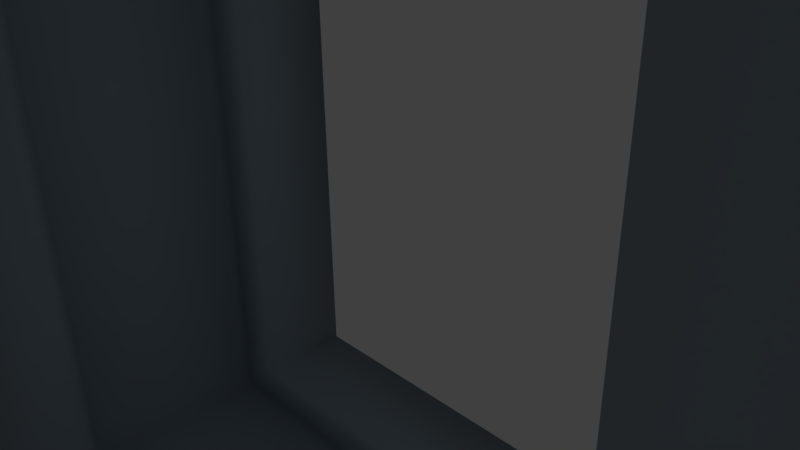 # Source: tunnel.blend  (saved by Blender 2.77.0; exported with 4.5.12 LTS)
import bpy
from mathutils import Matrix  # noqa: F401  (used for matrix-valued properties, if any)

bpy.ops.wm.read_factory_settings(use_empty=True)
scene = bpy.context.scene
scene.name = 'Scene'

# ---- collections
col_collection_1 = bpy.data.collections.new('Collection 1'); scene.collection.children.link(col_collection_1)

# ---- materials (node trees are filled in below, after node groups)
mat_material = bpy.data.materials.new('Material')
mat_material.alpha_threshold = 0.0
mat_material.use_transparent_shadow = False
mat_material.diffuse_color = (0.2918, 0.3564, 0.4125, 1.0)
mat_material.specular_color = (0.0957, 0.1156, 0.1329)
mat_material.roughness = 0.5
mat_material.line_color = (0.0, 0.0, 0.0, 1.0)

# ---- material node trees

# ---- world
world_world = bpy.data.worlds.new('World'); scene.world = world_world
world_world.color = (0.05088, 0.05088, 0.05088)
world_world.use_sun_shadow = False
world_world.sun_shadow_jitter_overblur = 0.0
world_world.cycles.sampling_method = 'MANUAL'

# ---- cameras
cam_camera = bpy.data.cameras.new('Camera')
cam_camera.clip_end = 100.0
cam_camera.lens = 35.0
cam_camera.sensor_width = 32.0
cam_camera.sensor_height = 18.0
cam_camera.ortho_scale = 7.314
cam_camera.dof.focus_distance = 0.0
cam_camera.dof.aperture_fstop = 128.0

# ---- lights
light_lamp = bpy.data.lights.new('Lamp', 'POINT')
light_lamp.transmission_factor = 0.0
light_lamp.cutoff_distance = 30.0
light_lamp.energy = 100.0
light_lamp.shadow_buffer_clip_start = 1.001
light_lamp.shadow_soft_size = 0.1
light_lamp.shadow_maximum_resolution = 0.006
light_lamp.use_absolute_resolution = True

# ---- meshes
me_tunnel = bpy.data.meshes.new('tunnel')
me_tunnel.from_pydata([(75.0, 75.0, -26.5), (75.0, 75.0, -50.0), (75.0, -75.0, -26.5), (75.0, -75.0, -50.0), (-75.0, 75.0, -26.5), (-75.0, 75.0, -50.0), (-75.0, -75.0, -26.5), (-75.0, -75.0, -50.0), (75.0, 75.0, 50.0), (100.0, 100.0, 50.0), (-75.0, 75.0, 50.0), (-100.0, 100.0, 50.0), (-75.0, -75.0, 50.0), (-100.0, -100.0, 50.0), (75.0, -75.0, 50.0), (100.0, -100.0, 50.0), (100.0, 100.0, -50.0), (100.0, -100.0, -50.0), (-100.0, -100.0, -50.0), (-100.0, 100.0, -50.0), (75.0, -75.0, 26.5), (75.0, 75.0, 26.5), (-75.0, 75.0, 26.5), (-75.0, -75.0, 26.5), (85.0, 85.0, -22.5), (85.0, -85.0, -22.5), (85.0, 85.0, 22.5), (85.0, -85.0, 22.5), (-85.0, -85.0, -22.5), (-85.0, -85.0, 22.5), (-85.0, 85.0, -22.5), (-85.0, 85.0, 22.5), (-79.0, -79.0, -22.5), (79.0, -79.0, -22.5), (79.0, 79.0, -22.5), (-79.0, 79.0, -22.5), (79.0, -79.0, 22.5), (-79.0, -79.0, 22.5), (-79.0, 79.0, 22.5), (79.0, 79.0, 22.5), (75.05, -75.05, -25.87), (75.2, -75.2, -25.26), (-75.2, -75.2, -25.26), (-75.44, -75.44, -24.68), (75.76, -75.76, -24.15), (-75.05, -75.05, -25.87), (75.44, -75.44, -24.68), (-75.76, -75.76, -24.15), (-76.65, -76.65, -23.26), (76.65, -76.65, -23.26), (-77.76, -77.76, -22.7), (77.76, -77.76, -22.7), (75.05, 75.05, -25.87), (75.2, 75.2, -25.26), (75.76, 75.76, -24.15), (75.44, 75.44, -24.68), (76.65, 76.65, -23.26), (77.76, 77.76, -22.7), (-77.76, 77.76, -22.7), (-76.65, 76.65, -23.26), (-75.76, 75.76, -24.15), (-75.2, 75.2, -25.26), (-75.44, 75.44, -24.68), (-75.05, 75.05, -25.87), (-77.76, -77.76, 22.7), (77.76, -77.76, 22.7), (-76.65, -76.65, 23.26), (76.65, -76.65, 23.26), (-75.76, -75.76, 24.15), (75.76, -75.76, 24.15), (-75.44, -75.44, 24.68), (-75.2, -75.2, 25.26), (75.2, -75.2, 25.26), (75.44, -75.44, 24.68), (-75.05, -75.05, 25.87), (75.05, -75.05, 25.87), (77.76, 77.76, 22.7), (76.65, 76.65, 23.26), (75.76, 75.76, 24.15), (75.2, 75.2, 25.26), (75.44, 75.44, 24.68), (75.05, 75.05, 25.87), (-75.05, 75.05, 25.87), (-75.2, 75.2, 25.26), (-75.76, 75.76, 24.15), (-75.44, 75.44, 24.68), (-76.65, 76.65, 23.26), (-77.76, 77.76, 22.7)], [], [(0, 1, 2), (2, 1, 3), (4, 5, 0), (0, 5, 1), (6, 7, 4), (4, 7, 5), (2, 3, 6), (6, 3, 7), (8, 9, 10), (10, 9, 11), (10, 11, 12), (12, 11, 13), (12, 13, 14), (14, 13, 15), (14, 15, 8), (8, 15, 9), (1, 16, 3), (3, 16, 17), (3, 17, 7), (7, 17, 18), (7, 18, 5), (5, 18, 19), (5, 19, 1), (1, 19, 16), (9, 15, 16), (16, 15, 17), (11, 9, 19), (19, 9, 16), (13, 11, 18), (18, 11, 19), (15, 13, 17), (17, 13, 18), (20, 14, 21), (21, 14, 8), (21, 8, 22), (22, 8, 10), (22, 10, 23), (23, 10, 12), (23, 12, 20), (20, 12, 14), (24, 25, 26), (26, 25, 27), (25, 28, 27), (27, 28, 29), (28, 30, 29), (29, 30, 31), (30, 24, 31), (31, 24, 26), (32, 28, 33), (33, 28, 25), (33, 25, 34), (34, 25, 24), (34, 24, 35), (35, 24, 30), (35, 30, 32), (32, 30, 28), (36, 27, 37), (37, 27, 29), (37, 29, 38), (38, 29, 31), (38, 31, 39), (39, 31, 26), (39, 26, 36), (36, 26, 27), (40, 2, 6), (40, 6, 41), (42, 43, 44), (6, 45, 41), (41, 45, 42), (41, 42, 46), (46, 42, 44), (43, 47, 44), (44, 47, 48), (44, 48, 49), (49, 48, 50), (49, 50, 51), (51, 50, 32), (51, 32, 33), (52, 0, 2), (52, 2, 53), (41, 46, 54), (2, 40, 53), (53, 40, 41), (53, 41, 55), (55, 41, 54), (46, 44, 54), (54, 44, 49), (54, 49, 56), (56, 49, 51), (56, 51, 57), (57, 51, 33), (57, 33, 34), (35, 32, 50), (35, 50, 58), (58, 50, 48), (58, 48, 59), (59, 48, 47), (59, 47, 60), (43, 42, 61), (43, 61, 47), (47, 61, 62), (47, 62, 60), (45, 6, 4), (45, 4, 42), (42, 4, 63), (42, 63, 61), (63, 4, 0), (63, 0, 61), (61, 0, 52), (61, 52, 53), (55, 60, 53), (53, 60, 62), (53, 62, 61), (55, 54, 60), (60, 54, 56), (60, 56, 59), (59, 56, 57), (59, 57, 58), (58, 57, 34), (58, 34, 35), (36, 37, 64), (36, 64, 65), (65, 64, 66), (65, 66, 67), (67, 66, 68), (67, 68, 69), (70, 71, 72), (70, 72, 68), (68, 72, 73), (68, 73, 69), (74, 23, 20), (74, 20, 71), (71, 20, 75), (71, 75, 72), (39, 36, 65), (39, 65, 76), (76, 65, 67), (76, 67, 77), (77, 67, 69), (77, 69, 78), (73, 72, 79), (73, 79, 69), (69, 79, 80), (69, 80, 78), (75, 20, 21), (75, 21, 72), (72, 21, 81), (72, 81, 79), (82, 22, 23), (82, 23, 83), (71, 70, 84), (23, 74, 83), (83, 74, 71), (83, 71, 85), (85, 71, 84), (70, 68, 84), (84, 68, 66), (84, 66, 86), (86, 66, 64), (86, 64, 87), (87, 64, 37), (87, 37, 38), (85, 84, 78), (78, 84, 86), (78, 86, 77), (77, 86, 87), (77, 87, 76), (76, 87, 38), (76, 38, 39), (85, 78, 83), (83, 78, 80), (83, 80, 79), (81, 21, 22), (81, 22, 79), (79, 22, 82), (79, 82, 83)])
me_tunnel.polygons.foreach_set('use_smooth', [True] * 176)
_uv = me_tunnel.uv_layers.new(name='UVMap')
_uv.uv.foreach_set('vector', [0.0, 0.0, 0.0, 0.0, 0.0, 0.0, 0.0, 0.0, 0.0, 0.0, 0.0, 0.0, 0.0, 0.0, 0.0, 0.0, 0.0, 0.0, 0.0, 0.0, 0.0, 0.0, 0.0, 0.0, 0.0, 0.0, 0.0, 0.0, 0.0, 0.0, 0.0, 0.0, 0.0, 0.0, 0.0, 0.0, 0.0, 0.0, 0.0, 0.0, 0.0, 0.0, 0.0, 0.0, 0.0, 0.0, 0.0, 0.0, 0.0, 0.0, 0.0, 0.0, 0.0, 0.0, 0.0, 0.0, 0.0, 0.0, 0.0, 0.0, 0.0, 0.0, 0.0, 0.0, 0.0, 0.0, 0.0, 0.0, 0.0, 0.0, 0.0, 0.0, 0.0, 0.0, 0.0, 0.0, 0.0, 0.0, 0.0, 0.0, 0.0, 0.0, 0.0, 0.0, 0.0, 0.0, 0.0, 0.0, 0.0, 0.0, 0.0, 0.0, 0.0, 0.0, 0.0, 0.0, 0.0, 0.0, 0.0, 0.0, 0.0, 0.0, 0.0, 0.0, 0.0, 0.0, 0.0, 0.0, 0.0, 0.0, 0.0, 0.0, 0.0, 0.0, 0.0, 0.0, 0.0, 0.0, 0.0, 0.0, 0.0, 0.0, 0.0, 0.0, 0.0, 0.0, 0.0, 0.0, 0.0, 0.0, 0.0, 0.0, 0.0, 0.0, 0.0, 0.0, 0.0, 0.0, 0.0, 0.0, 0.0, 0.0, 0.0, 0.0, 0.0, 0.0, 0.0, 0.0, 0.0, 0.0, 0.0, 0.0, 0.0, 0.0, 0.0, 0.0, 0.0, 0.0, 0.0, 0.0, 0.0, 0.0, 0.0, 0.0, 0.0, 0.0, 0.0, 0.0, 0.0, 0.0, 0.0, 0.0, 0.0, 0.0, 0.0, 0.0, 0.0, 0.0, 0.0, 0.0, 0.0, 0.0, 0.0, 0.0, 0.0, 0.0, 0.0, 0.0, 0.0, 0.0, 0.0, 0.0, 0.0, 0.0, 0.0, 0.0, 0.0, 0.0, 0.0, 0.0, 0.0, 0.0, 0.0, 0.0, 0.0, 0.0, 0.0, 0.0, 0.0, 0.0, 0.0, 0.0, 0.0, 0.0, 0.0, 0.0, 0.0, 0.0, 0.0, 0.0, 0.0, 0.0, 0.0, 0.0, 0.0, 0.0, 0.0, 0.0, 0.0, 0.0, 0.0, 0.0, 0.0, 0.0, 0.0, 0.0, 0.0, 0.0, 0.0, 0.0, 0.75, 0.0, 0.75, 1.0, 0.5, 0.0, 0.5, 0.0, 0.75, 1.0, 0.5, 1.0, 0.5, 0.0, 0.5, 1.0, 0.25, 0.0, 0.25, 0.0, 0.5, 1.0, 0.25, 1.0, 0.25, 0.0, 0.25, 1.0, 0.0, 8.976e-08, 0.0, 8.976e-08, 0.25, 1.0, 2.437e-07, 1.0, 1.0, 0.0, 1.0, 1.0, 0.75, 0.0, 0.75, 0.0, 1.0, 1.0, 0.75, 1.0, 0.0, 0.0, 0.0, 0.0, 0.0, 0.0, 0.0, 0.0, 0.0, 0.0, 0.0, 0.0, 0.0, 0.0, 0.0, 0.0, 0.0, 0.0, 0.0, 0.0, 0.0, 0.0, 0.0, 0.0, 0.0, 0.0, 0.0, 0.0, 0.0, 0.0, 0.0, 0.0, 0.0, 0.0, 0.0, 0.0, 0.0, 0.0, 0.0, 0.0, 0.0, 0.0, 0.0, 0.0, 0.0, 0.0, 0.0, 0.0, 0.0, 0.0, 0.0, 0.0, 0.0, 0.0, 0.0, 0.0, 0.0, 0.0, 0.0, 0.0, 0.0, 0.0, 0.0, 0.0, 0.0, 0.0, 0.0, 0.0, 0.0, 0.0, 0.0, 0.0, 0.0, 0.0, 0.0, 0.0, 0.0, 0.0, 0.0, 0.0, 0.0, 0.0, 0.0, 0.0, 0.0, 0.0, 0.0, 0.0, 0.0, 0.0, 0.0, 0.0, 0.0, 0.0, 0.0, 0.0, 0.0, 0.0, 0.0, 0.0, 0.0, 0.0, 0.0, 0.0, 0.0, 0.0, 0.0, 0.0, 0.0, 0.0, 0.0, 0.0, 0.0, 0.0, 0.0, 0.0, 0.0, 0.0, 0.0, 0.0, 0.0, 0.0, 0.0, 0.0, 0.0, 0.0, 0.0, 0.0, 0.0, 0.0, 0.0, 0.0, 0.0, 0.0, 0.0, 0.0, 0.0, 0.0, 0.0, 0.0, 0.0, 0.0, 0.0, 0.0, 0.0, 0.0, 0.0, 0.0, 0.0, 0.0, 0.0, 0.0, 0.0, 0.0, 0.0, 0.0, 0.0, 0.0, 0.0, 0.0, 0.0, 0.0, 0.0, 0.0, 0.0, 0.0, 0.0, 0.0, 0.0, 0.0, 0.0, 0.0, 0.0, 0.0, 0.0, 0.0, 0.0, 0.0, 0.0, 0.0, 0.0, 0.0, 0.0, 0.0, 0.0, 0.0, 0.0, 0.0, 0.0, 0.0, 0.0, 0.0, 0.0, 0.0, 0.0, 0.0, 0.0, 0.0, 0.0, 0.0, 0.0, 0.0, 0.0, 0.0, 0.0, 0.0, 0.0, 0.0, 0.0, 0.0, 0.0, 0.0, 0.0, 0.0, 0.0, 0.0, 0.0, 0.0, 0.0, 0.0, 0.0, 0.0, 0.0, 0.0, 0.0, 0.0, 0.0, 0.0, 0.0, 0.0, 0.0, 0.0, 0.0, 0.0, 0.0, 0.0, 0.0, 0.0, 0.0, 0.0, 0.0, 0.0, 0.0, 0.0, 0.0, 0.0, 0.0, 0.0, 0.0, 0.0, 0.0, 0.0, 0.0, 0.0, 0.0, 0.0, 0.0, 0.0, 0.0, 0.0, 0.0, 0.0, 0.0, 0.0, 0.0, 0.0, 0.0, 0.0, 0.0, 0.0, 0.0, 0.0, 0.0, 0.0, 0.0, 0.0, 0.0, 0.0, 0.0, 0.0, 0.0, 0.0, 0.0, 0.0, 0.0, 0.0, 0.0, 0.0, 0.0, 0.0, 0.0, 0.0, 0.0, 0.0, 0.0, 0.0, 0.0, 0.0, 0.0, 0.0, 0.0, 0.0, 0.0, 0.0, 0.0, 0.0, 0.0, 0.0, 0.0, 0.0, 0.0, 0.0, 0.0, 0.0, 0.0, 0.0, 0.0, 0.0, 0.0, 0.0, 0.0, 0.0, 0.0, 0.0, 0.0, 0.0, 0.0, 0.0, 0.0, 0.0, 0.0, 0.0, 0.0, 0.0, 0.0, 0.0, 0.0, 0.0, 0.0, 0.0, 0.0, 0.0, 0.0, 0.0, 0.0, 0.0, 0.0, 0.0, 0.0, 0.0, 0.0, 0.0, 0.0, 0.0, 0.0, 0.0, 0.0, 0.0, 0.0, 0.0, 0.0, 0.0, 0.0, 0.0, 0.0, 0.0, 0.0, 0.0, 0.0, 0.0, 0.0, 0.0, 0.0, 0.0, 0.0, 0.0, 0.0, 0.0, 0.0, 0.0, 0.0, 0.0, 0.0, 0.0, 0.0, 0.0, 0.0, 0.0, 0.0, 0.0, 0.0, 0.0, 0.0, 0.0, 0.0, 0.0, 0.0, 0.0, 0.0, 0.0, 0.0, 0.0, 0.0, 0.0, 0.0, 0.0, 0.0, 0.0, 0.0, 0.0, 0.0, 0.0, 0.0, 0.0, 0.0, 0.0, 0.0, 0.0, 0.0, 0.0, 0.0, 0.0, 0.0, 0.0, 0.0, 0.0, 0.0, 0.0, 0.0, 0.0, 0.0, 0.0, 0.0, 0.0, 0.0, 0.0, 0.0, 0.0, 0.0, 0.0, 0.0, 0.0, 0.0, 0.0, 0.0, 0.0, 0.0, 0.0, 0.0, 0.0, 0.0, 0.0, 0.0, 0.0, 0.0, 0.0, 0.0, 0.0, 0.0, 0.0, 0.0, 0.0, 0.0, 0.0, 0.0, 0.0, 0.0, 0.0, 0.0, 0.0, 0.0, 0.0, 0.0, 0.0, 0.0, 0.0, 0.0, 0.0, 0.0, 0.0, 0.0, 0.0, 0.0, 0.0, 0.0, 0.0, 0.0, 0.0, 0.0, 0.0, 0.0, 0.0, 0.0, 0.0, 0.0, 0.0, 0.0, 0.0, 0.0, 0.0, 0.0, 0.0, 0.0, 0.0, 0.0, 0.0, 0.0, 0.0, 0.0, 0.0, 0.0, 0.0, 0.0, 0.0, 0.0, 0.0, 0.0, 0.0, 0.0, 0.0, 0.0, 0.0, 0.0, 0.0, 0.0, 0.0, 0.0, 0.0, 0.0, 0.0, 0.0, 0.0, 0.0, 0.0, 0.0, 0.0, 0.0, 0.0, 0.0, 0.0, 0.0, 0.0, 0.0, 0.0, 0.0, 0.0, 0.0, 0.0, 0.0, 0.0, 0.0, 0.0, 0.0, 0.0, 0.0, 0.0, 0.0, 0.0, 0.0, 0.0, 0.0, 0.0, 0.0, 0.0, 0.0, 0.0, 0.0, 0.0, 0.0, 0.0, 0.0, 0.0, 0.0, 0.0, 0.0, 0.0, 0.0, 0.0, 0.0, 0.0, 0.0, 0.0, 0.0, 0.0, 0.0, 0.0, 0.0, 0.0, 0.0, 0.0, 0.0, 0.0, 0.0, 0.0, 0.0, 0.0, 0.0, 0.0, 0.0, 0.0, 0.0, 0.0, 0.0, 0.0, 0.0, 0.0, 0.0, 0.0, 0.0, 0.0, 0.0, 0.0, 0.0, 0.0, 0.0, 0.0, 0.0, 0.0, 0.0, 0.0, 0.0, 0.0, 0.0, 0.0, 0.0, 0.0, 0.0, 0.0, 0.0, 0.0, 0.0, 0.0, 0.0, 0.0, 0.0, 0.0, 0.0, 0.0, 0.0, 0.0, 0.0, 0.0, 0.0, 0.0, 0.0, 0.0, 0.0, 0.0, 0.0, 0.0, 0.0, 0.0, 0.0, 0.0, 0.0, 0.0, 0.0, 0.0, 0.0, 0.0, 0.0, 0.0, 0.0, 0.0, 0.0, 0.0, 0.0, 0.0, 0.0, 0.0, 0.0, 0.0, 0.0, 0.0, 0.0, 0.0, 0.0, 0.0, 0.0, 0.0, 0.0, 0.0, 0.0, 0.0, 0.0, 0.0, 0.0, 0.0, 0.0, 0.0, 0.0, 0.0, 0.0, 0.0, 0.0, 0.0, 0.0, 0.0, 0.0, 0.0, 0.0, 0.0, 0.0, 0.0, 0.0, 0.0, 0.0, 0.0, 0.0, 0.0, 0.0, 0.0, 0.0, 0.0, 0.0, 0.0, 0.0, 0.0, 0.0, 0.0, 0.0, 0.0, 0.0, 0.0, 0.0, 0.0, 0.0, 0.0, 0.0, 0.0, 0.0, 0.0, 0.0, 0.0, 0.0, 0.0, 0.0, 0.0, 0.0, 0.0, 0.0, 0.0, 0.0, 0.0, 0.0, 0.0, 0.0, 0.0, 0.0, 0.0, 0.0, 0.0, 0.0, 0.0, 0.0, 0.0, 0.0, 0.0, 0.0, 0.0, 0.0, 0.0, 0.0, 0.0, 0.0, 0.0, 0.0, 0.0])
me_tunnel.materials.append(mat_material)
me_tunnel.use_remesh_preserve_volume = False
me_tunnel.use_remesh_preserve_attributes = False
me_tunnel.use_mirror_vertex_groups = False
me_tunnel.update()

# ---- objects
ob_tunnel = bpy.data.objects.new('tunnel', me_tunnel)
ob_lamp = bpy.data.objects.new('Lamp', light_lamp)
ob_camera = bpy.data.objects.new('Camera', cam_camera)

# ---- transforms, parenting, visibility, modifiers, constraints
ob_tunnel.location = (0.0, 0.0, 0.0)
ob_tunnel.rotation_euler = (1.571, -0.0, 0.0)
ob_tunnel.scale = (-0.07922, -0.07922, -0.07922)
ob_tunnel.lineart.crease_threshold = 0.0
ob_lamp.location = (4.076, 1.005, 5.904)
ob_lamp.rotation_euler = (0.6503, 0.05522, 1.866)
ob_lamp.lock_rotations_4d = False
ob_lamp.empty_display_type = 'ARROWS'
ob_lamp.color = (0.0, 0.0, 0.0, 0.0)
ob_lamp.lineart.crease_threshold = 0.0
ob_camera.location = (7.481, -6.508, 5.344)
ob_camera.rotation_euler = (1.109, 0.01082, 0.8149)
ob_camera.lock_rotations_4d = False
ob_camera.empty_display_type = 'ARROWS'
ob_camera.color = (0.0, 0.0, 0.0, 0.0)
ob_camera.display_type = 'WIRE'
ob_camera.lineart.crease_threshold = 0.0

# ---- collection membership
col_collection_1.objects.link(ob_tunnel)
col_collection_1.objects.link(ob_lamp)
col_collection_1.objects.link(ob_camera)

# ---- scene / render settings (as saved in the file)
scene.camera = ob_camera
scene.frame_start = 1; scene.frame_end = 250; scene.frame_set(1)
scene.render.engine = 'BLENDER_EEVEE_NEXT'
scene.render.resolution_percentage = 50
scene.render.dither_intensity = 0.0
scene.cycles.use_denoising = False
scene.cycles.samples = 128
scene.cycles.sampling_pattern = 'TABULATED_SOBOL'
scene.cycles.light_sampling_threshold = 0.0
scene.cycles.use_adaptive_sampling = False
scene.cycles.use_light_tree = False
scene.cycles.blur_glossy = 0.0
scene.cycles.sample_clamp_indirect = 0.0
scene.view_settings.view_transform = 'Standard'
bpy.context.view_layer.update()
